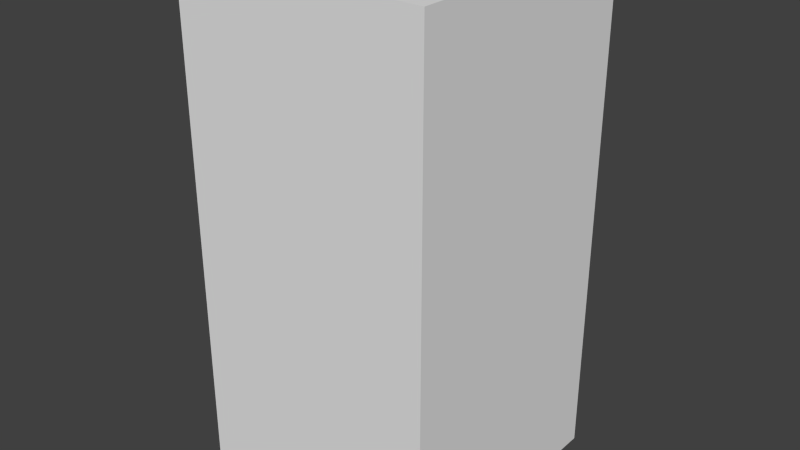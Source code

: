 # Source: brownFlagThree.blend  (saved by Blender 2.68.0; exported with 4.5.12 LTS)
import bpy
from mathutils import Matrix  # noqa: F401  (used for matrix-valued properties, if any)

bpy.ops.wm.read_factory_settings(use_empty=True)
scene = bpy.context.scene
scene.name = 'Scene'

# ---- collections
col_collection_1 = bpy.data.collections.new('Collection 1'); scene.collection.children.link(col_collection_1)

# ---- world
world_world = bpy.data.worlds.new('World'); scene.world = world_world
world_world.color = (0.05088, 0.05088, 0.05088)
world_world.use_sun_shadow = False
world_world.sun_shadow_jitter_overblur = 0.0
world_world.cycles.sampling_method = 'MANUAL'
world_world.cycles.sample_map_resolution = 256

# ---- meshes
me_brownflagthree = bpy.data.meshes.new('brownFlagThree')
me_brownflagthree.from_pydata([(-0.5, -0.5, -1.0), (-0.5, 0.5, -1.0), (0.5, 0.5, -1.0), (0.5, -0.5, -1.0), (-0.5, -0.5, 1.0), (-0.5, 0.5, 1.0), (0.5, 0.5, 1.0), (0.5, -0.5, 1.0)], [], [(4, 5, 1, 0), (5, 6, 2, 1), (6, 7, 3, 2), (7, 4, 0, 3), (0, 1, 2, 3), (7, 6, 5, 4)])
me_brownflagthree.use_remesh_preserve_volume = False
me_brownflagthree.use_remesh_preserve_attributes = False
me_brownflagthree.use_mirror_vertex_groups = False
me_brownflagthree.update()

# ---- objects
ob_brownflagthree = bpy.data.objects.new('brownFlagThree', me_brownflagthree)

# ---- transforms, parenting, visibility, modifiers, constraints
ob_brownflagthree.location = (0.0, 0.0, 0.0)
ob_brownflagthree.lineart.crease_threshold = 0.0

# ---- collection membership
col_collection_1.objects.link(ob_brownflagthree)

# ---- scene / render settings (as saved in the file)
scene.frame_start = 1; scene.frame_end = 250; scene.frame_set(1)
scene.render.engine = 'BLENDER_EEVEE_NEXT'
scene.render.image_settings.color_mode = 'RGB'
scene.render.image_settings.compression = 90
scene.render.resolution_percentage = 50
scene.render.dither_intensity = 0.0
scene.cycles.use_denoising = False
scene.cycles.samples = 10
scene.cycles.sampling_pattern = 'TABULATED_SOBOL'
scene.cycles.light_sampling_threshold = 0.0
scene.cycles.use_adaptive_sampling = False
scene.cycles.use_light_tree = False
scene.cycles.blur_glossy = 0.0
scene.cycles.volume_bounces = 1
scene.cycles.pixel_filter_type = 'GAUSSIAN'
scene.cycles.sample_clamp_indirect = 0.0
scene.view_settings.view_transform = 'Standard'
bpy.context.view_layer.update()

# ---- added for rendering (the .blend has no active camera and no usable light): camera, sun
cam_auto = bpy.data.cameras.new('AutoCamera')
cam_auto.lens = 50.0
cam_auto.sensor_width = 36.0
cam_auto.clip_end = 1000.0
ob_auto_camera = bpy.data.objects.new('AutoCamera', cam_auto)
scene.collection.objects.link(ob_auto_camera)
ob_auto_camera.location = (2.26633, -2.71959, 1.81306)
ob_auto_camera.rotation_euler = (1.09748, -7.21219e-08, 0.694738)
scene.camera = ob_auto_camera
light_auto_sun = bpy.data.lights.new('AutoSun', 'SUN')
light_auto_sun.energy = 3.0
light_auto_sun.angle = 0.0523599
ob_auto_sun = bpy.data.objects.new('AutoSun', light_auto_sun)
scene.collection.objects.link(ob_auto_sun)
ob_auto_sun.rotation_euler = (0.872665, 0.174533, 0.523599)
bpy.context.view_layer.update()
